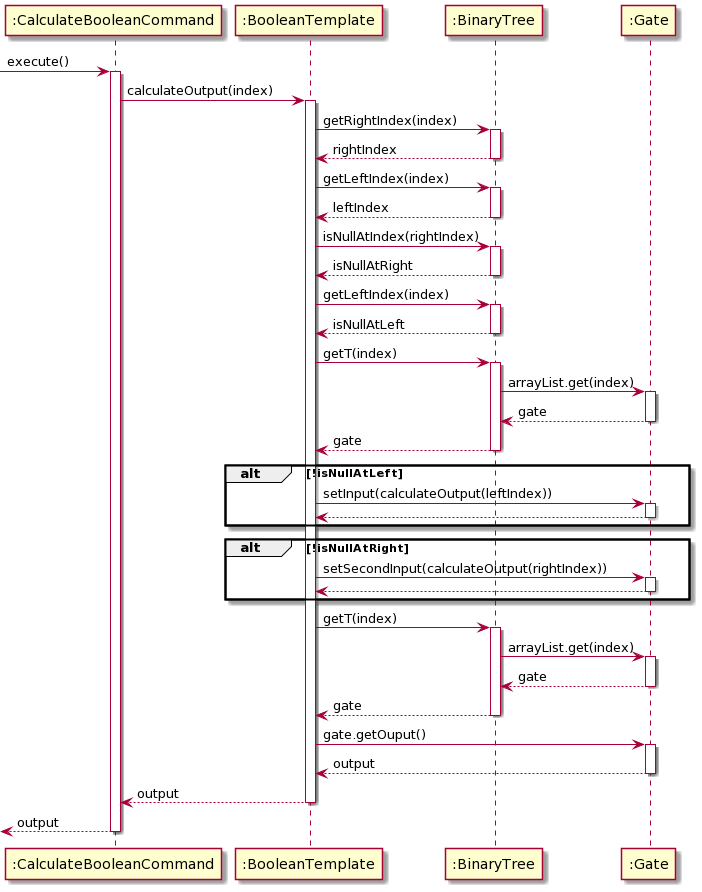

The diagram above was rendered by PlantUML. Its source (embedded in the PNG):
@startuml
[-> ":CalculateBooleanCommand" : execute()
activate ":CalculateBooleanCommand"

":CalculateBooleanCommand" -> ":BooleanTemplate" : calculateOutput(index)
activate ":BooleanTemplate"

":BooleanTemplate" -> ":BinaryTree" : getRightIndex(index)
activate ":BinaryTree"

":BinaryTree" --> ":BooleanTemplate" : rightIndex
deactivate ":BinaryTree"

":BooleanTemplate" -> ":BinaryTree" : getLeftIndex(index)
activate ":BinaryTree"

":BinaryTree" --> ":BooleanTemplate" : leftIndex
deactivate ":BinaryTree"

":BooleanTemplate" -> ":BinaryTree" : isNullAtIndex(rightIndex)
activate ":BinaryTree"

":BinaryTree" --> ":BooleanTemplate" : isNullAtRight
deactivate ":BinaryTree"

":BooleanTemplate" -> ":BinaryTree" : getLeftIndex(index)
activate ":BinaryTree"

":BinaryTree" --> ":BooleanTemplate" : isNullAtLeft
deactivate ":BinaryTree"

":BooleanTemplate" -> ":BinaryTree": getT(index)
activate ":BinaryTree"

":BinaryTree" -> ":Gate" : arrayList.get(index)
activate ":Gate"

":Gate" --> ":BinaryTree" : gate
deactivate ":Gate"

":BinaryTree" --> ":BooleanTemplate": gate
deactivate ":BinaryTree"

alt !isNullAtLeft

":BooleanTemplate" -> ":Gate": setInput(calculateOutput(leftIndex))
activate ":Gate"

":Gate" --> ":BooleanTemplate"
deactivate ":Gate"

end

alt !isNullAtRight

":BooleanTemplate" -> ":Gate" : setSecondInput(calculateOutput(rightIndex))
activate ":Gate"

":Gate" --> ":BooleanTemplate"
deactivate ":Gate"

end

deactivate ":Gate"
deactivate ":Gate"

":BooleanTemplate" -> ":BinaryTree": getT(index)
activate ":BinaryTree"

":BinaryTree" -> ":Gate": arrayList.get(index)
activate ":Gate"

":Gate" --> ":BinaryTree" : gate
deactivate ":Gate"

":BinaryTree" --> ":BooleanTemplate" : gate
deactivate ":BinaryTree"

":BooleanTemplate" -> ":Gate" : gate.getOuput()
activate ":Gate"

":Gate" --> ":BooleanTemplate": output
deactivate ":Gate"

":BooleanTemplate" --> ":CalculateBooleanCommand": output
deactivate ":BooleanTemplate"

[<-- ":CalculateBooleanCommand": output
deactivate ":CalculateBooleanCommand"
@enduml